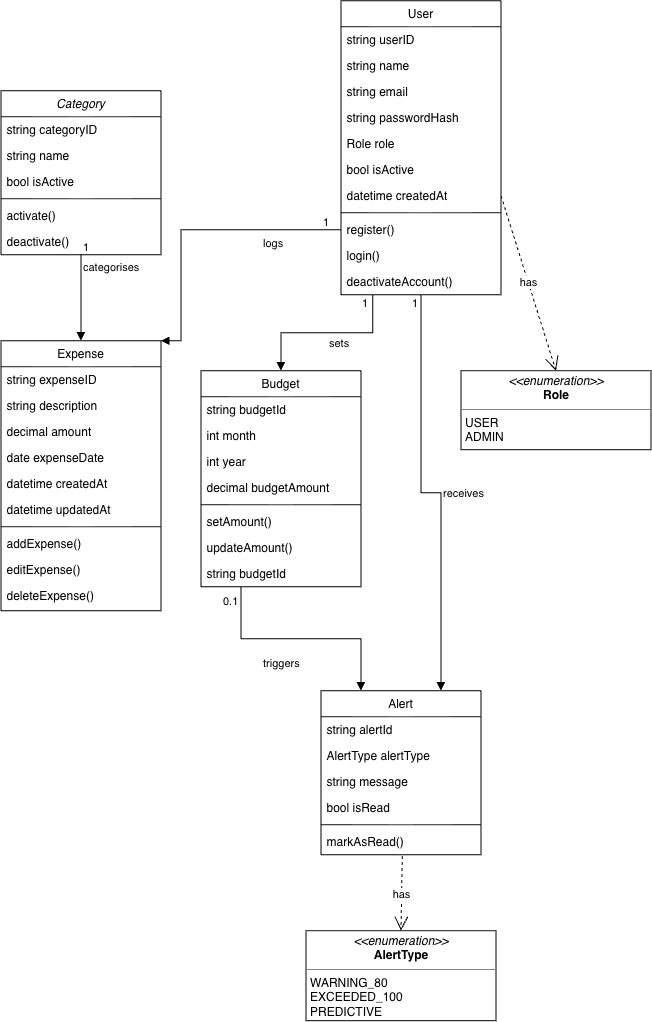

The diagram above was exported from draw.io. Its source (the exported page's mxGraphModel, read from the mxfile embedded in the PNG):
<mxGraphModel dx="1407" dy="1002" grid="1" gridSize="10" guides="1" tooltips="1" connect="1" arrows="1" fold="1" page="1" pageScale="1" pageWidth="827" pageHeight="1169" math="0" shadow="0">
  <root>
    <mxCell id="WIyWlLk6GJQsqaUBKTNV-0" />
    <mxCell id="WIyWlLk6GJQsqaUBKTNV-1" parent="WIyWlLk6GJQsqaUBKTNV-0" />
    <mxCell id="zkfFHV4jXpPFQw0GAbJ--0" parent="WIyWlLk6GJQsqaUBKTNV-1" style="swimlane;fontStyle=2;align=center;verticalAlign=top;childLayout=stackLayout;horizontal=1;startSize=26;horizontalStack=0;resizeParent=1;resizeLast=0;collapsible=1;marginBottom=0;rounded=0;shadow=0;strokeWidth=1;" value="Category" vertex="1">
      <mxGeometry height="164" width="160" x="40" y="120" as="geometry">
        <mxRectangle height="26" width="160" x="230" y="140" as="alternateBounds" />
      </mxGeometry>
    </mxCell>
    <mxCell id="zkfFHV4jXpPFQw0GAbJ--1" parent="zkfFHV4jXpPFQw0GAbJ--0" style="text;align=left;verticalAlign=top;spacingLeft=4;spacingRight=4;overflow=hidden;rotatable=0;points=[[0,0.5],[1,0.5]];portConstraint=eastwest;" value="string categoryID" vertex="1">
      <mxGeometry height="26" width="160" y="26" as="geometry" />
    </mxCell>
    <mxCell id="zkfFHV4jXpPFQw0GAbJ--2" parent="zkfFHV4jXpPFQw0GAbJ--0" style="text;align=left;verticalAlign=top;spacingLeft=4;spacingRight=4;overflow=hidden;rotatable=0;points=[[0,0.5],[1,0.5]];portConstraint=eastwest;rounded=0;shadow=0;html=0;" value="string name" vertex="1">
      <mxGeometry height="26" width="160" y="52" as="geometry" />
    </mxCell>
    <mxCell id="zkfFHV4jXpPFQw0GAbJ--3" parent="zkfFHV4jXpPFQw0GAbJ--0" style="text;align=left;verticalAlign=top;spacingLeft=4;spacingRight=4;overflow=hidden;rotatable=0;points=[[0,0.5],[1,0.5]];portConstraint=eastwest;rounded=0;shadow=0;html=0;" value="bool isActive" vertex="1">
      <mxGeometry height="26" width="160" y="78" as="geometry" />
    </mxCell>
    <mxCell id="zkfFHV4jXpPFQw0GAbJ--4" parent="zkfFHV4jXpPFQw0GAbJ--0" style="line;html=1;strokeWidth=1;align=left;verticalAlign=middle;spacingTop=-1;spacingLeft=3;spacingRight=3;rotatable=0;labelPosition=right;points=[];portConstraint=eastwest;" value="" vertex="1">
      <mxGeometry height="8" width="160" y="104" as="geometry" />
    </mxCell>
    <mxCell id="zkfFHV4jXpPFQw0GAbJ--5" parent="zkfFHV4jXpPFQw0GAbJ--0" style="text;align=left;verticalAlign=top;spacingLeft=4;spacingRight=4;overflow=hidden;rotatable=0;points=[[0,0.5],[1,0.5]];portConstraint=eastwest;" value="activate()" vertex="1">
      <mxGeometry height="26" width="160" y="112" as="geometry" />
    </mxCell>
    <mxCell id="kOzcIc-o983AsYsmdFBo-3" parent="zkfFHV4jXpPFQw0GAbJ--0" style="text;align=left;verticalAlign=top;spacingLeft=4;spacingRight=4;overflow=hidden;rotatable=0;points=[[0,0.5],[1,0.5]];portConstraint=eastwest;" value="deactivate()" vertex="1">
      <mxGeometry height="26" width="160" y="138" as="geometry" />
    </mxCell>
    <mxCell id="zkfFHV4jXpPFQw0GAbJ--6" parent="WIyWlLk6GJQsqaUBKTNV-1" style="swimlane;fontStyle=0;align=center;verticalAlign=top;childLayout=stackLayout;horizontal=1;startSize=26;horizontalStack=0;resizeParent=1;resizeLast=0;collapsible=1;marginBottom=0;rounded=0;shadow=0;strokeWidth=1;" value="Budget" vertex="1">
      <mxGeometry height="216" width="160" x="240" y="400" as="geometry">
        <mxRectangle height="26" width="160" x="130" y="380" as="alternateBounds" />
      </mxGeometry>
    </mxCell>
    <mxCell id="zkfFHV4jXpPFQw0GAbJ--7" parent="zkfFHV4jXpPFQw0GAbJ--6" style="text;align=left;verticalAlign=top;spacingLeft=4;spacingRight=4;overflow=hidden;rotatable=0;points=[[0,0.5],[1,0.5]];portConstraint=eastwest;" value="string budgetId" vertex="1">
      <mxGeometry height="26" width="160" y="26" as="geometry" />
    </mxCell>
    <mxCell id="zkfFHV4jXpPFQw0GAbJ--8" parent="zkfFHV4jXpPFQw0GAbJ--6" style="text;align=left;verticalAlign=top;spacingLeft=4;spacingRight=4;overflow=hidden;rotatable=0;points=[[0,0.5],[1,0.5]];portConstraint=eastwest;rounded=0;shadow=0;html=0;" value="int month" vertex="1">
      <mxGeometry height="26" width="160" y="52" as="geometry" />
    </mxCell>
    <mxCell id="kOzcIc-o983AsYsmdFBo-9" parent="zkfFHV4jXpPFQw0GAbJ--6" style="text;align=left;verticalAlign=top;spacingLeft=4;spacingRight=4;overflow=hidden;rotatable=0;points=[[0,0.5],[1,0.5]];portConstraint=eastwest;rounded=0;shadow=0;html=0;" value="int year" vertex="1">
      <mxGeometry height="26" width="160" y="78" as="geometry" />
    </mxCell>
    <mxCell id="kOzcIc-o983AsYsmdFBo-10" parent="zkfFHV4jXpPFQw0GAbJ--6" style="text;align=left;verticalAlign=top;spacingLeft=4;spacingRight=4;overflow=hidden;rotatable=0;points=[[0,0.5],[1,0.5]];portConstraint=eastwest;rounded=0;shadow=0;html=0;" value="decimal budgetAmount" vertex="1">
      <mxGeometry height="26" width="160" y="104" as="geometry" />
    </mxCell>
    <mxCell id="zkfFHV4jXpPFQw0GAbJ--9" parent="zkfFHV4jXpPFQw0GAbJ--6" style="line;html=1;strokeWidth=1;align=left;verticalAlign=middle;spacingTop=-1;spacingLeft=3;spacingRight=3;rotatable=0;labelPosition=right;points=[];portConstraint=eastwest;" value="" vertex="1">
      <mxGeometry height="8" width="160" y="130" as="geometry" />
    </mxCell>
    <mxCell id="zkfFHV4jXpPFQw0GAbJ--10" parent="zkfFHV4jXpPFQw0GAbJ--6" style="text;align=left;verticalAlign=top;spacingLeft=4;spacingRight=4;overflow=hidden;rotatable=0;points=[[0,0.5],[1,0.5]];portConstraint=eastwest;fontStyle=0" value="setAmount()" vertex="1">
      <mxGeometry height="26" width="160" y="138" as="geometry" />
    </mxCell>
    <mxCell id="zkfFHV4jXpPFQw0GAbJ--11" parent="zkfFHV4jXpPFQw0GAbJ--6" style="text;align=left;verticalAlign=top;spacingLeft=4;spacingRight=4;overflow=hidden;rotatable=0;points=[[0,0.5],[1,0.5]];portConstraint=eastwest;" value="updateAmount()" vertex="1">
      <mxGeometry height="26" width="160" y="164" as="geometry" />
    </mxCell>
    <mxCell id="kOzcIc-o983AsYsmdFBo-29" parent="zkfFHV4jXpPFQw0GAbJ--6" style="text;align=left;verticalAlign=top;spacingLeft=4;spacingRight=4;overflow=hidden;rotatable=0;points=[[0,0.5],[1,0.5]];portConstraint=eastwest;" value="string budgetId" vertex="1">
      <mxGeometry height="26" width="160" y="190" as="geometry" />
    </mxCell>
    <mxCell id="zkfFHV4jXpPFQw0GAbJ--17" parent="WIyWlLk6GJQsqaUBKTNV-1" style="swimlane;fontStyle=0;align=center;verticalAlign=top;childLayout=stackLayout;horizontal=1;startSize=26;horizontalStack=0;resizeParent=1;resizeLast=0;collapsible=1;marginBottom=0;rounded=0;shadow=0;strokeWidth=1;" value="User" vertex="1">
      <mxGeometry height="294" width="160" x="380" y="30" as="geometry">
        <mxRectangle height="26" width="160" x="550" y="140" as="alternateBounds" />
      </mxGeometry>
    </mxCell>
    <mxCell id="zkfFHV4jXpPFQw0GAbJ--18" parent="zkfFHV4jXpPFQw0GAbJ--17" style="text;align=left;verticalAlign=top;spacingLeft=4;spacingRight=4;overflow=hidden;rotatable=0;points=[[0,0.5],[1,0.5]];portConstraint=eastwest;" value="string userID" vertex="1">
      <mxGeometry height="26" width="160" y="26" as="geometry" />
    </mxCell>
    <mxCell id="zkfFHV4jXpPFQw0GAbJ--19" parent="zkfFHV4jXpPFQw0GAbJ--17" style="text;align=left;verticalAlign=top;spacingLeft=4;spacingRight=4;overflow=hidden;rotatable=0;points=[[0,0.5],[1,0.5]];portConstraint=eastwest;rounded=0;shadow=0;html=0;" value="string name" vertex="1">
      <mxGeometry height="26" width="160" y="52" as="geometry" />
    </mxCell>
    <mxCell id="zkfFHV4jXpPFQw0GAbJ--20" parent="zkfFHV4jXpPFQw0GAbJ--17" style="text;align=left;verticalAlign=top;spacingLeft=4;spacingRight=4;overflow=hidden;rotatable=0;points=[[0,0.5],[1,0.5]];portConstraint=eastwest;rounded=0;shadow=0;html=0;" value="string email" vertex="1">
      <mxGeometry height="26" width="160" y="78" as="geometry" />
    </mxCell>
    <mxCell id="zkfFHV4jXpPFQw0GAbJ--21" parent="zkfFHV4jXpPFQw0GAbJ--17" style="text;align=left;verticalAlign=top;spacingLeft=4;spacingRight=4;overflow=hidden;rotatable=0;points=[[0,0.5],[1,0.5]];portConstraint=eastwest;rounded=0;shadow=0;html=0;" value="string passwordHash" vertex="1">
      <mxGeometry height="26" width="160" y="104" as="geometry" />
    </mxCell>
    <mxCell id="zkfFHV4jXpPFQw0GAbJ--22" parent="zkfFHV4jXpPFQw0GAbJ--17" style="text;align=left;verticalAlign=top;spacingLeft=4;spacingRight=4;overflow=hidden;rotatable=0;points=[[0,0.5],[1,0.5]];portConstraint=eastwest;rounded=0;shadow=0;html=0;" value="Role role" vertex="1">
      <mxGeometry height="26" width="160" y="130" as="geometry" />
    </mxCell>
    <mxCell id="kOzcIc-o983AsYsmdFBo-7" parent="zkfFHV4jXpPFQw0GAbJ--17" style="text;align=left;verticalAlign=top;spacingLeft=4;spacingRight=4;overflow=hidden;rotatable=0;points=[[0,0.5],[1,0.5]];portConstraint=eastwest;rounded=0;shadow=0;html=0;" value="bool isActive" vertex="1">
      <mxGeometry height="26" width="160" y="156" as="geometry" />
    </mxCell>
    <mxCell id="kOzcIc-o983AsYsmdFBo-6" parent="zkfFHV4jXpPFQw0GAbJ--17" style="text;align=left;verticalAlign=top;spacingLeft=4;spacingRight=4;overflow=hidden;rotatable=0;points=[[0,0.5],[1,0.5]];portConstraint=eastwest;rounded=0;shadow=0;html=0;" value="datetime createdAt" vertex="1">
      <mxGeometry height="26" width="160" y="182" as="geometry" />
    </mxCell>
    <mxCell id="zkfFHV4jXpPFQw0GAbJ--23" parent="zkfFHV4jXpPFQw0GAbJ--17" style="line;html=1;strokeWidth=1;align=left;verticalAlign=middle;spacingTop=-1;spacingLeft=3;spacingRight=3;rotatable=0;labelPosition=right;points=[];portConstraint=eastwest;" value="" vertex="1">
      <mxGeometry height="8" width="160" y="208" as="geometry" />
    </mxCell>
    <mxCell id="zkfFHV4jXpPFQw0GAbJ--24" parent="zkfFHV4jXpPFQw0GAbJ--17" style="text;align=left;verticalAlign=top;spacingLeft=4;spacingRight=4;overflow=hidden;rotatable=0;points=[[0,0.5],[1,0.5]];portConstraint=eastwest;" value="register()" vertex="1">
      <mxGeometry height="26" width="160" y="216" as="geometry" />
    </mxCell>
    <mxCell id="zkfFHV4jXpPFQw0GAbJ--25" parent="zkfFHV4jXpPFQw0GAbJ--17" style="text;align=left;verticalAlign=top;spacingLeft=4;spacingRight=4;overflow=hidden;rotatable=0;points=[[0,0.5],[1,0.5]];portConstraint=eastwest;" value="login()" vertex="1">
      <mxGeometry height="26" width="160" y="242" as="geometry" />
    </mxCell>
    <mxCell id="kOzcIc-o983AsYsmdFBo-8" parent="zkfFHV4jXpPFQw0GAbJ--17" style="text;align=left;verticalAlign=top;spacingLeft=4;spacingRight=4;overflow=hidden;rotatable=0;points=[[0,0.5],[1,0.5]];portConstraint=eastwest;" value="deactivateAccount()" vertex="1">
      <mxGeometry height="26" width="160" y="268" as="geometry" />
    </mxCell>
    <mxCell id="kOzcIc-o983AsYsmdFBo-15" parent="WIyWlLk6GJQsqaUBKTNV-1" style="swimlane;fontStyle=0;align=center;verticalAlign=top;childLayout=stackLayout;horizontal=1;startSize=26;horizontalStack=0;resizeParent=1;resizeLast=0;collapsible=1;marginBottom=0;rounded=0;shadow=0;strokeWidth=1;" value="Expense" vertex="1">
      <mxGeometry height="270" width="160" x="40" y="370" as="geometry">
        <mxRectangle height="26" width="160" x="550" y="140" as="alternateBounds" />
      </mxGeometry>
    </mxCell>
    <mxCell id="kOzcIc-o983AsYsmdFBo-16" parent="kOzcIc-o983AsYsmdFBo-15" style="text;align=left;verticalAlign=top;spacingLeft=4;spacingRight=4;overflow=hidden;rotatable=0;points=[[0,0.5],[1,0.5]];portConstraint=eastwest;" value="string expenseID" vertex="1">
      <mxGeometry height="26" width="160" y="26" as="geometry" />
    </mxCell>
    <mxCell id="kOzcIc-o983AsYsmdFBo-17" parent="kOzcIc-o983AsYsmdFBo-15" style="text;align=left;verticalAlign=top;spacingLeft=4;spacingRight=4;overflow=hidden;rotatable=0;points=[[0,0.5],[1,0.5]];portConstraint=eastwest;rounded=0;shadow=0;html=0;" value="string description" vertex="1">
      <mxGeometry height="26" width="160" y="52" as="geometry" />
    </mxCell>
    <mxCell id="kOzcIc-o983AsYsmdFBo-18" parent="kOzcIc-o983AsYsmdFBo-15" style="text;align=left;verticalAlign=top;spacingLeft=4;spacingRight=4;overflow=hidden;rotatable=0;points=[[0,0.5],[1,0.5]];portConstraint=eastwest;rounded=0;shadow=0;html=0;" value="decimal amount" vertex="1">
      <mxGeometry height="26" width="160" y="78" as="geometry" />
    </mxCell>
    <mxCell id="kOzcIc-o983AsYsmdFBo-19" parent="kOzcIc-o983AsYsmdFBo-15" style="text;align=left;verticalAlign=top;spacingLeft=4;spacingRight=4;overflow=hidden;rotatable=0;points=[[0,0.5],[1,0.5]];portConstraint=eastwest;rounded=0;shadow=0;html=0;" value="date expenseDate" vertex="1">
      <mxGeometry height="26" width="160" y="104" as="geometry" />
    </mxCell>
    <mxCell id="kOzcIc-o983AsYsmdFBo-20" parent="kOzcIc-o983AsYsmdFBo-15" style="text;align=left;verticalAlign=top;spacingLeft=4;spacingRight=4;overflow=hidden;rotatable=0;points=[[0,0.5],[1,0.5]];portConstraint=eastwest;rounded=0;shadow=0;html=0;" value="datetime createdAt" vertex="1">
      <mxGeometry height="26" width="160" y="130" as="geometry" />
    </mxCell>
    <mxCell id="kOzcIc-o983AsYsmdFBo-21" parent="kOzcIc-o983AsYsmdFBo-15" style="text;align=left;verticalAlign=top;spacingLeft=4;spacingRight=4;overflow=hidden;rotatable=0;points=[[0,0.5],[1,0.5]];portConstraint=eastwest;rounded=0;shadow=0;html=0;" value="datetime updatedAt" vertex="1">
      <mxGeometry height="26" width="160" y="156" as="geometry" />
    </mxCell>
    <mxCell id="kOzcIc-o983AsYsmdFBo-23" parent="kOzcIc-o983AsYsmdFBo-15" style="line;html=1;strokeWidth=1;align=left;verticalAlign=middle;spacingTop=-1;spacingLeft=3;spacingRight=3;rotatable=0;labelPosition=right;points=[];portConstraint=eastwest;" value="" vertex="1">
      <mxGeometry height="8" width="160" y="182" as="geometry" />
    </mxCell>
    <mxCell id="kOzcIc-o983AsYsmdFBo-24" parent="kOzcIc-o983AsYsmdFBo-15" style="text;align=left;verticalAlign=top;spacingLeft=4;spacingRight=4;overflow=hidden;rotatable=0;points=[[0,0.5],[1,0.5]];portConstraint=eastwest;" value="addExpense()" vertex="1">
      <mxGeometry height="26" width="160" y="190" as="geometry" />
    </mxCell>
    <mxCell id="kOzcIc-o983AsYsmdFBo-25" parent="kOzcIc-o983AsYsmdFBo-15" style="text;align=left;verticalAlign=top;spacingLeft=4;spacingRight=4;overflow=hidden;rotatable=0;points=[[0,0.5],[1,0.5]];portConstraint=eastwest;" value="editExpense()" vertex="1">
      <mxGeometry height="26" width="160" y="216" as="geometry" />
    </mxCell>
    <mxCell id="kOzcIc-o983AsYsmdFBo-26" parent="kOzcIc-o983AsYsmdFBo-15" style="text;align=left;verticalAlign=top;spacingLeft=4;spacingRight=4;overflow=hidden;rotatable=0;points=[[0,0.5],[1,0.5]];portConstraint=eastwest;" value="deleteExpense()" vertex="1">
      <mxGeometry height="26" width="160" y="242" as="geometry" />
    </mxCell>
    <mxCell id="kOzcIc-o983AsYsmdFBo-28" parent="WIyWlLk6GJQsqaUBKTNV-1" style="verticalAlign=top;align=left;overflow=fill;html=1;whiteSpace=wrap;" value="&lt;p style=&quot;margin:0px;margin-top:4px;text-align:center;&quot;&gt;&lt;i&gt;&amp;lt;&amp;lt;enumeration&amp;gt;&amp;gt;&lt;/i&gt;&lt;br&gt;&lt;b&gt;Role&lt;/b&gt;&lt;/p&gt;&lt;hr size=&quot;1&quot; style=&quot;border-style:solid;&quot;&gt;&lt;p style=&quot;margin:0px;margin-left:4px;&quot;&gt;USER&lt;/p&gt;&lt;p style=&quot;margin:0px;margin-left:4px;&quot;&gt;ADMIN&lt;/p&gt;&lt;hr size=&quot;1&quot; style=&quot;border-style:solid;&quot;&gt;&lt;p style=&quot;margin:0px;margin-left:4px;&quot;&gt;&lt;br&gt;&lt;/p&gt;" vertex="1">
      <mxGeometry height="79" width="190" x="500" y="400" as="geometry" />
    </mxCell>
    <mxCell id="kOzcIc-o983AsYsmdFBo-30" parent="WIyWlLk6GJQsqaUBKTNV-1" style="swimlane;fontStyle=0;align=center;verticalAlign=top;childLayout=stackLayout;horizontal=1;startSize=26;horizontalStack=0;resizeParent=1;resizeLast=0;collapsible=1;marginBottom=0;rounded=0;shadow=0;strokeWidth=1;" value="Alert" vertex="1">
      <mxGeometry height="164" width="160" x="360" y="720" as="geometry">
        <mxRectangle height="26" width="160" x="130" y="380" as="alternateBounds" />
      </mxGeometry>
    </mxCell>
    <mxCell id="kOzcIc-o983AsYsmdFBo-31" parent="kOzcIc-o983AsYsmdFBo-30" style="text;align=left;verticalAlign=top;spacingLeft=4;spacingRight=4;overflow=hidden;rotatable=0;points=[[0,0.5],[1,0.5]];portConstraint=eastwest;" value="string alertId" vertex="1">
      <mxGeometry height="26" width="160" y="26" as="geometry" />
    </mxCell>
    <mxCell id="kOzcIc-o983AsYsmdFBo-32" parent="kOzcIc-o983AsYsmdFBo-30" style="text;align=left;verticalAlign=top;spacingLeft=4;spacingRight=4;overflow=hidden;rotatable=0;points=[[0,0.5],[1,0.5]];portConstraint=eastwest;rounded=0;shadow=0;html=0;" value="AlertType alertType" vertex="1">
      <mxGeometry height="26" width="160" y="52" as="geometry" />
    </mxCell>
    <mxCell id="kOzcIc-o983AsYsmdFBo-33" parent="kOzcIc-o983AsYsmdFBo-30" style="text;align=left;verticalAlign=top;spacingLeft=4;spacingRight=4;overflow=hidden;rotatable=0;points=[[0,0.5],[1,0.5]];portConstraint=eastwest;rounded=0;shadow=0;html=0;" value="string message" vertex="1">
      <mxGeometry height="26" width="160" y="78" as="geometry" />
    </mxCell>
    <mxCell id="kOzcIc-o983AsYsmdFBo-34" parent="kOzcIc-o983AsYsmdFBo-30" style="text;align=left;verticalAlign=top;spacingLeft=4;spacingRight=4;overflow=hidden;rotatable=0;points=[[0,0.5],[1,0.5]];portConstraint=eastwest;rounded=0;shadow=0;html=0;" value="bool isRead" vertex="1">
      <mxGeometry height="26" width="160" y="104" as="geometry" />
    </mxCell>
    <mxCell id="kOzcIc-o983AsYsmdFBo-35" parent="kOzcIc-o983AsYsmdFBo-30" style="line;html=1;strokeWidth=1;align=left;verticalAlign=middle;spacingTop=-1;spacingLeft=3;spacingRight=3;rotatable=0;labelPosition=right;points=[];portConstraint=eastwest;" value="" vertex="1">
      <mxGeometry height="8" width="160" y="130" as="geometry" />
    </mxCell>
    <mxCell id="kOzcIc-o983AsYsmdFBo-36" parent="kOzcIc-o983AsYsmdFBo-30" style="text;align=left;verticalAlign=top;spacingLeft=4;spacingRight=4;overflow=hidden;rotatable=0;points=[[0,0.5],[1,0.5]];portConstraint=eastwest;fontStyle=0" value="markAsRead()" vertex="1">
      <mxGeometry height="26" width="160" y="138" as="geometry" />
    </mxCell>
    <mxCell id="kOzcIc-o983AsYsmdFBo-39" parent="WIyWlLk6GJQsqaUBKTNV-1" style="verticalAlign=top;align=left;overflow=fill;html=1;whiteSpace=wrap;" value="&lt;p style=&quot;margin:0px;margin-top:4px;text-align:center;&quot;&gt;&lt;i&gt;&amp;lt;&amp;lt;enumeration&amp;gt;&amp;gt;&lt;/i&gt;&lt;br&gt;&lt;b&gt;AlertType&lt;/b&gt;&lt;/p&gt;&lt;hr size=&quot;1&quot; style=&quot;border-style:solid;&quot;&gt;&lt;p style=&quot;margin:0px;margin-left:4px;&quot;&gt;WARNING_80&lt;/p&gt;&lt;p style=&quot;margin:0px;margin-left:4px;&quot;&gt;EXCEEDED_100&lt;/p&gt;&lt;p style=&quot;margin:0px;margin-left:4px;&quot;&gt;PREDICTIVE&lt;/p&gt;" vertex="1">
      <mxGeometry height="90" width="190" x="345" y="960" as="geometry" />
    </mxCell>
    <mxCell id="kOzcIc-o983AsYsmdFBo-40" edge="1" parent="WIyWlLk6GJQsqaUBKTNV-1" source="zkfFHV4jXpPFQw0GAbJ--0" style="endArrow=block;endFill=1;html=1;edgeStyle=orthogonalEdgeStyle;align=left;verticalAlign=top;rounded=0;entryX=0.5;entryY=0;entryDx=0;entryDy=0;exitX=0.5;exitY=1;exitDx=0;exitDy=0;" target="kOzcIc-o983AsYsmdFBo-15" value="categorises">
      <mxGeometry relative="1" x="-1" as="geometry">
        <mxPoint x="110" y="300" as="sourcePoint" />
        <mxPoint x="220" y="300" as="targetPoint" />
      </mxGeometry>
    </mxCell>
    <mxCell id="kOzcIc-o983AsYsmdFBo-41" connectable="0" parent="kOzcIc-o983AsYsmdFBo-40" style="edgeLabel;resizable=0;html=1;align=left;verticalAlign=bottom;" value="1" vertex="1">
      <mxGeometry relative="1" x="-1" as="geometry" />
    </mxCell>
    <mxCell id="kOzcIc-o983AsYsmdFBo-42" edge="1" parent="WIyWlLk6GJQsqaUBKTNV-1" source="zkfFHV4jXpPFQw0GAbJ--24" style="endArrow=block;endFill=1;html=1;edgeStyle=orthogonalEdgeStyle;align=left;verticalAlign=top;rounded=0;exitX=0;exitY=0.5;exitDx=0;exitDy=0;entryX=1;entryY=0;entryDx=0;entryDy=0;" target="kOzcIc-o983AsYsmdFBo-15" value="logs">
      <mxGeometry relative="1" x="-0.4502" y="1" as="geometry">
        <mxPoint as="offset" />
        <Array as="points">
          <mxPoint x="220" y="259" />
          <mxPoint x="220" y="370" />
        </Array>
        <mxPoint x="270" y="390" as="sourcePoint" />
        <mxPoint x="430" y="390" as="targetPoint" />
      </mxGeometry>
    </mxCell>
    <mxCell id="kOzcIc-o983AsYsmdFBo-43" connectable="0" parent="kOzcIc-o983AsYsmdFBo-42" style="edgeLabel;resizable=0;html=1;align=left;verticalAlign=bottom;" value="1" vertex="1">
      <mxGeometry relative="1" x="-1" as="geometry">
        <mxPoint x="-20" as="offset" />
      </mxGeometry>
    </mxCell>
    <mxCell id="kOzcIc-o983AsYsmdFBo-45" edge="1" parent="WIyWlLk6GJQsqaUBKTNV-1" source="kOzcIc-o983AsYsmdFBo-8" style="endArrow=block;endFill=1;html=1;edgeStyle=orthogonalEdgeStyle;align=left;verticalAlign=top;rounded=0;exitX=0.199;exitY=0.979;exitDx=0;exitDy=0;entryX=0.5;entryY=0;entryDx=0;entryDy=0;exitPerimeter=0;" target="zkfFHV4jXpPFQw0GAbJ--6" value="sets">
      <mxGeometry relative="1" x="-0.0081" y="-2" as="geometry">
        <mxPoint as="offset" />
        <mxPoint x="320" y="420" as="sourcePoint" />
        <mxPoint x="480" y="420" as="targetPoint" />
      </mxGeometry>
    </mxCell>
    <mxCell id="kOzcIc-o983AsYsmdFBo-46" connectable="0" parent="kOzcIc-o983AsYsmdFBo-45" style="edgeLabel;resizable=0;html=1;align=left;verticalAlign=bottom;" value="1" vertex="1">
      <mxGeometry relative="1" x="-1" as="geometry">
        <mxPoint x="-12" y="17" as="offset" />
      </mxGeometry>
    </mxCell>
    <mxCell id="kOzcIc-o983AsYsmdFBo-47" edge="1" parent="WIyWlLk6GJQsqaUBKTNV-1" source="zkfFHV4jXpPFQw0GAbJ--6" style="endArrow=block;endFill=1;html=1;edgeStyle=orthogonalEdgeStyle;align=left;verticalAlign=top;rounded=0;exitX=0.25;exitY=1;exitDx=0;exitDy=0;entryX=0.25;entryY=0;entryDx=0;entryDy=0;" target="kOzcIc-o983AsYsmdFBo-30" value="triggers">
      <mxGeometry relative="1" x="-0.3573" y="-12" as="geometry">
        <mxPoint as="offset" />
        <mxPoint x="300" y="660" as="sourcePoint" />
        <mxPoint x="460" y="660" as="targetPoint" />
      </mxGeometry>
    </mxCell>
    <mxCell id="kOzcIc-o983AsYsmdFBo-48" connectable="0" parent="kOzcIc-o983AsYsmdFBo-47" style="edgeLabel;resizable=0;html=1;align=left;verticalAlign=bottom;" value="0.1" vertex="1">
      <mxGeometry relative="1" x="-1" as="geometry">
        <mxPoint x="-20" y="22" as="offset" />
      </mxGeometry>
    </mxCell>
    <mxCell id="kOzcIc-o983AsYsmdFBo-49" edge="1" parent="WIyWlLk6GJQsqaUBKTNV-1" source="zkfFHV4jXpPFQw0GAbJ--17" style="endArrow=block;endFill=1;html=1;edgeStyle=orthogonalEdgeStyle;align=left;verticalAlign=top;rounded=0;entryX=0.75;entryY=0;entryDx=0;entryDy=0;exitX=0.5;exitY=1;exitDx=0;exitDy=0;" target="kOzcIc-o983AsYsmdFBo-30" value="receives">
      <mxGeometry relative="1" x="0.0481" y="-12" as="geometry">
        <mxPoint x="12" y="-12" as="offset" />
        <mxPoint x="340" y="560" as="sourcePoint" />
        <mxPoint x="500" y="560" as="targetPoint" />
      </mxGeometry>
    </mxCell>
    <mxCell id="kOzcIc-o983AsYsmdFBo-50" connectable="0" parent="kOzcIc-o983AsYsmdFBo-49" style="edgeLabel;resizable=0;html=1;align=left;verticalAlign=bottom;" value="1" vertex="1">
      <mxGeometry relative="1" x="-1" as="geometry">
        <mxPoint x="-10" y="16" as="offset" />
      </mxGeometry>
    </mxCell>
    <mxCell id="kOzcIc-o983AsYsmdFBo-51" edge="1" parent="WIyWlLk6GJQsqaUBKTNV-1" source="kOzcIc-o983AsYsmdFBo-6" style="endArrow=open;endSize=12;dashed=1;html=1;rounded=0;exitX=1;exitY=0.5;exitDx=0;exitDy=0;entryX=0.5;entryY=0;entryDx=0;entryDy=0;" target="kOzcIc-o983AsYsmdFBo-28" value="has">
      <mxGeometry relative="1" width="160" as="geometry">
        <mxPoint x="540" y="470" as="sourcePoint" />
        <mxPoint x="700" y="470" as="targetPoint" />
      </mxGeometry>
    </mxCell>
    <mxCell id="kOzcIc-o983AsYsmdFBo-52" edge="1" parent="WIyWlLk6GJQsqaUBKTNV-1" source="kOzcIc-o983AsYsmdFBo-36" style="endArrow=open;endSize=12;dashed=1;html=1;rounded=0;exitX=0.508;exitY=1.051;exitDx=0;exitDy=0;exitPerimeter=0;entryX=0.5;entryY=0;entryDx=0;entryDy=0;" target="kOzcIc-o983AsYsmdFBo-39" value="has">
      <mxGeometry relative="1" width="160" as="geometry">
        <mxPoint x="360" y="930" as="sourcePoint" />
        <mxPoint x="520" y="930" as="targetPoint" />
      </mxGeometry>
    </mxCell>
  </root>
</mxGraphModel>